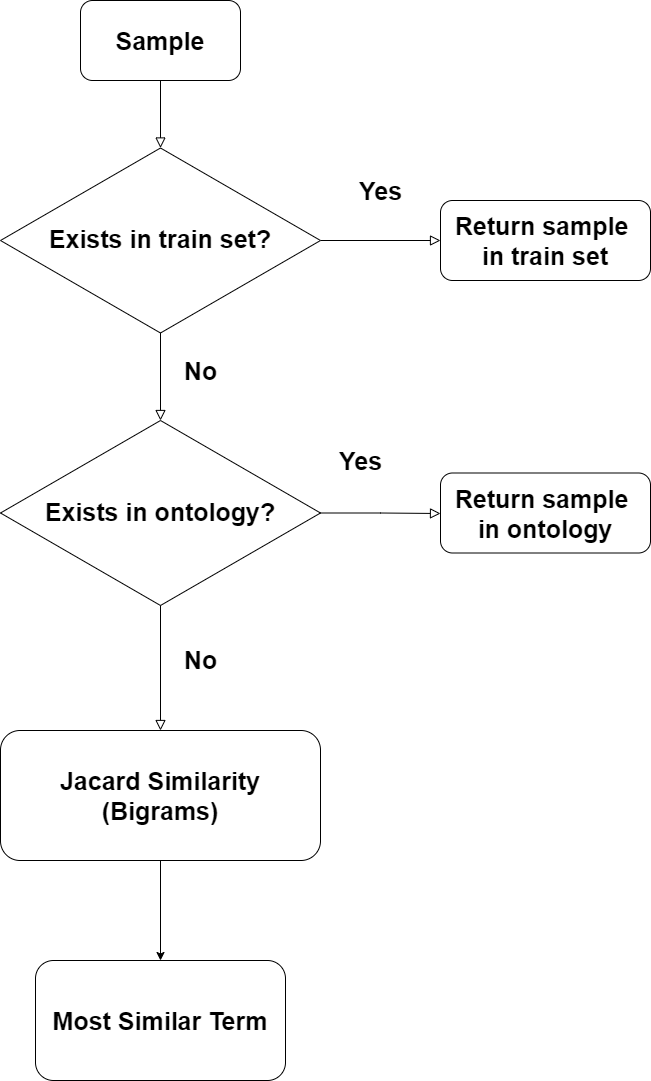

The diagram above was exported from draw.io. Its source (the exported page's mxGraphModel, read from the mxfile embedded in the PNG):
<mxGraphModel dx="1038" dy="499" grid="1" gridSize="10" guides="1" tooltips="1" connect="1" arrows="1" fold="1" page="1" pageScale="1" pageWidth="827" pageHeight="1169" math="0" shadow="0">
  <root>
    <mxCell id="WIyWlLk6GJQsqaUBKTNV-0" />
    <mxCell id="WIyWlLk6GJQsqaUBKTNV-1" parent="WIyWlLk6GJQsqaUBKTNV-0" />
    <mxCell id="WIyWlLk6GJQsqaUBKTNV-2" value="" style="rounded=0;html=1;jettySize=auto;orthogonalLoop=1;fontSize=11;endArrow=block;endFill=0;endSize=8;strokeWidth=1;shadow=0;labelBackgroundColor=none;edgeStyle=orthogonalEdgeStyle;entryX=0.5;entryY=0;entryDx=0;entryDy=0;" parent="WIyWlLk6GJQsqaUBKTNV-1" source="WIyWlLk6GJQsqaUBKTNV-3" target="WIyWlLk6GJQsqaUBKTNV-10" edge="1">
      <mxGeometry relative="1" as="geometry">
        <mxPoint x="220" y="170" as="targetPoint" />
      </mxGeometry>
    </mxCell>
    <mxCell id="WIyWlLk6GJQsqaUBKTNV-3" value="&lt;font style=&quot;font-size: 25px&quot;&gt;Sample&lt;/font&gt;" style="rounded=1;whiteSpace=wrap;html=1;fontSize=12;glass=0;strokeWidth=1;shadow=0;fontStyle=1" parent="WIyWlLk6GJQsqaUBKTNV-1" vertex="1">
      <mxGeometry x="180" y="40" width="160" height="80" as="geometry" />
    </mxCell>
    <mxCell id="WIyWlLk6GJQsqaUBKTNV-8" value="No" style="rounded=0;html=1;jettySize=auto;orthogonalLoop=1;fontSize=25;endArrow=block;endFill=0;endSize=8;strokeWidth=1;shadow=0;labelBackgroundColor=none;edgeStyle=orthogonalEdgeStyle;fontStyle=1" parent="WIyWlLk6GJQsqaUBKTNV-1" source="WIyWlLk6GJQsqaUBKTNV-10" edge="1">
      <mxGeometry x="-0.1429" y="40" relative="1" as="geometry">
        <mxPoint as="offset" />
        <mxPoint x="260" y="460" as="targetPoint" />
      </mxGeometry>
    </mxCell>
    <mxCell id="WIyWlLk6GJQsqaUBKTNV-9" value="Yes" style="edgeStyle=orthogonalEdgeStyle;rounded=0;html=1;jettySize=auto;orthogonalLoop=1;fontSize=25;endArrow=block;endFill=0;endSize=8;strokeWidth=1;shadow=0;labelBackgroundColor=none;fontStyle=1" parent="WIyWlLk6GJQsqaUBKTNV-1" source="WIyWlLk6GJQsqaUBKTNV-10" target="WIyWlLk6GJQsqaUBKTNV-12" edge="1">
      <mxGeometry y="50" relative="1" as="geometry">
        <mxPoint as="offset" />
      </mxGeometry>
    </mxCell>
    <mxCell id="WIyWlLk6GJQsqaUBKTNV-10" value="&lt;font style=&quot;font-size: 25px&quot;&gt;&lt;b&gt;Exists in train set?&lt;/b&gt;&lt;/font&gt;" style="rhombus;whiteSpace=wrap;html=1;shadow=0;fontFamily=Helvetica;fontSize=12;align=center;strokeWidth=1;spacing=6;spacingTop=-4;" parent="WIyWlLk6GJQsqaUBKTNV-1" vertex="1">
      <mxGeometry x="100" y="187.5" width="320" height="185" as="geometry" />
    </mxCell>
    <mxCell id="WIyWlLk6GJQsqaUBKTNV-11" value="Most Similar Term" style="rounded=1;whiteSpace=wrap;html=1;fontSize=25;glass=0;strokeWidth=1;shadow=0;fontStyle=1" parent="WIyWlLk6GJQsqaUBKTNV-1" vertex="1">
      <mxGeometry x="135" y="1000" width="250" height="120" as="geometry" />
    </mxCell>
    <mxCell id="WIyWlLk6GJQsqaUBKTNV-12" value="Return sample &lt;br&gt;in train set" style="rounded=1;whiteSpace=wrap;html=1;fontSize=25;glass=0;strokeWidth=1;shadow=0;fontStyle=1" parent="WIyWlLk6GJQsqaUBKTNV-1" vertex="1">
      <mxGeometry x="540" y="240" width="210" height="80" as="geometry" />
    </mxCell>
    <mxCell id="YZXrzL5z8bYQpQY1qDal-1" value="&lt;font style=&quot;font-size: 25px&quot;&gt;&lt;b&gt;Exists in ontology?&lt;/b&gt;&lt;/font&gt;" style="rhombus;whiteSpace=wrap;html=1;shadow=0;fontFamily=Helvetica;fontSize=12;align=center;strokeWidth=1;spacing=6;spacingTop=-4;" parent="WIyWlLk6GJQsqaUBKTNV-1" vertex="1">
      <mxGeometry x="100" y="460" width="320" height="185" as="geometry" />
    </mxCell>
    <mxCell id="YZXrzL5z8bYQpQY1qDal-5" value="Yes" style="edgeStyle=orthogonalEdgeStyle;rounded=0;html=1;jettySize=auto;orthogonalLoop=1;fontSize=25;endArrow=block;endFill=0;endSize=8;strokeWidth=1;shadow=0;labelBackgroundColor=none;exitX=1;exitY=0.5;exitDx=0;exitDy=0;fontStyle=1" parent="WIyWlLk6GJQsqaUBKTNV-1" source="YZXrzL5z8bYQpQY1qDal-1" edge="1">
      <mxGeometry x="-0.3344" y="53" relative="1" as="geometry">
        <mxPoint as="offset" />
        <mxPoint x="580" y="492.5" as="sourcePoint" />
        <mxPoint x="540" y="553" as="targetPoint" />
        <Array as="points">
          <mxPoint x="480" y="553" />
          <mxPoint x="480" y="553" />
        </Array>
      </mxGeometry>
    </mxCell>
    <mxCell id="YZXrzL5z8bYQpQY1qDal-6" value="Return sample &lt;br&gt;in ontology" style="rounded=1;whiteSpace=wrap;html=1;fontSize=25;glass=0;strokeWidth=1;shadow=0;fontStyle=1" parent="WIyWlLk6GJQsqaUBKTNV-1" vertex="1">
      <mxGeometry x="540" y="512.5" width="210" height="80" as="geometry" />
    </mxCell>
    <mxCell id="YZXrzL5z8bYQpQY1qDal-7" value="No" style="rounded=0;html=1;jettySize=auto;orthogonalLoop=1;fontSize=25;endArrow=block;endFill=0;endSize=8;strokeWidth=1;shadow=0;labelBackgroundColor=none;edgeStyle=orthogonalEdgeStyle;fontStyle=1;exitX=0.5;exitY=1;exitDx=0;exitDy=0;entryX=0.5;entryY=0;entryDx=0;entryDy=0;" parent="WIyWlLk6GJQsqaUBKTNV-1" source="YZXrzL5z8bYQpQY1qDal-1" target="YZXrzL5z8bYQpQY1qDal-8" edge="1">
      <mxGeometry x="-0.1429" y="40" relative="1" as="geometry">
        <mxPoint as="offset" />
        <mxPoint x="150" y="690" as="sourcePoint" />
        <mxPoint x="260" y="820" as="targetPoint" />
        <Array as="points" />
      </mxGeometry>
    </mxCell>
    <mxCell id="YZXrzL5z8bYQpQY1qDal-8" value="Jacard Similarity&lt;br&gt;(Bigrams)" style="rounded=1;whiteSpace=wrap;html=1;fontSize=25;fontStyle=1" parent="WIyWlLk6GJQsqaUBKTNV-1" vertex="1">
      <mxGeometry x="100" y="770" width="320" height="130" as="geometry" />
    </mxCell>
    <mxCell id="YZXrzL5z8bYQpQY1qDal-10" value="" style="endArrow=classic;html=1;fontSize=25;entryX=0.5;entryY=0;entryDx=0;entryDy=0;exitX=0.5;exitY=1;exitDx=0;exitDy=0;" parent="WIyWlLk6GJQsqaUBKTNV-1" source="YZXrzL5z8bYQpQY1qDal-8" target="WIyWlLk6GJQsqaUBKTNV-11" edge="1">
      <mxGeometry width="50" height="50" relative="1" as="geometry">
        <mxPoint x="20" y="1070" as="sourcePoint" />
        <mxPoint x="70" y="1020" as="targetPoint" />
      </mxGeometry>
    </mxCell>
  </root>
</mxGraphModel>